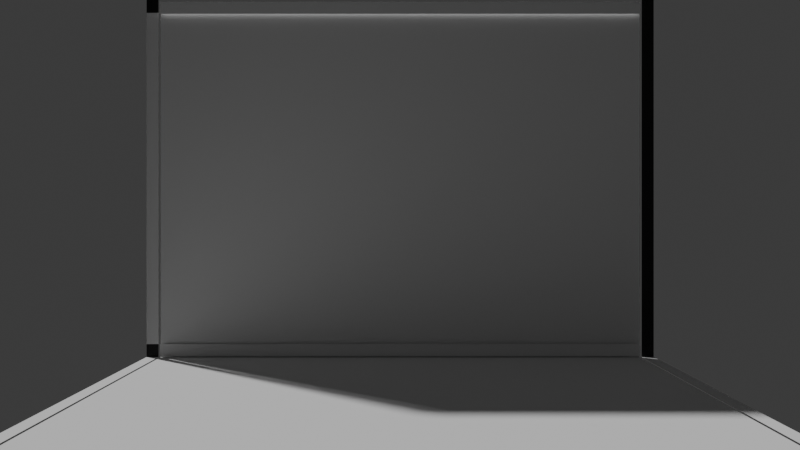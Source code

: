 # Source: VirtualCameraModel.blend  (saved by Blender 4.2.66; exported with 4.5.12 LTS)
import bpy
from mathutils import Matrix  # noqa: F401  (used for matrix-valued properties, if any)

bpy.ops.wm.read_factory_settings(use_empty=True)
scene = bpy.context.scene
scene.name = 'Scene'

# ---- collections
col_collection = bpy.data.collections.new('Collection'); scene.collection.children.link(col_collection)

# ---- materials (node trees are filled in below, after node groups)
mat_material_001 = bpy.data.materials.new('Material.001')
mat_material_002 = bpy.data.materials.new('Material.002')

# ---- material node trees
mat_material_001.use_nodes = True; mat_material_001.node_tree.nodes.clear()
_N = mat_material_001.node_tree.nodes; _L = mat_material_001.node_tree.links
n0 = _N.new('ShaderNodeBsdfPrincipled'); n0.name = 'Principled BSDF'; n0.location = (10, 300)
n0.inputs[0].default_value = (0.0, 0.0, 0.0, 1.0)
n1 = _N.new('ShaderNodeOutputMaterial'); n1.name = 'Material Output'; n1.location = (300, 300)
_L.new(n0.outputs[0], n1.inputs[0])
n1.is_active_output = True
mat_material_002.use_nodes = True; mat_material_002.node_tree.nodes.clear()
_N = mat_material_002.node_tree.nodes; _L = mat_material_002.node_tree.links
n0 = _N.new('ShaderNodeBsdfPrincipled'); n0.name = 'Principled BSDF'; n0.location = (10, 300)
n1 = _N.new('ShaderNodeOutputMaterial'); n1.name = 'Material Output'; n1.location = (300, 300)
_L.new(n0.outputs[0], n1.inputs[0])
n1.is_active_output = True

# ---- world
world_world = bpy.data.worlds.new('World'); scene.world = world_world
world_world.use_nodes = True; world_world.node_tree.nodes.clear()
_N = world_world.node_tree.nodes; _L = world_world.node_tree.links
n0 = _N.new('ShaderNodeOutputWorld'); n0.name = 'World Output'; n0.location = (300, 300)
n1 = _N.new('ShaderNodeBackground'); n1.name = 'Background'; n1.location = (10, 300)
n1.inputs[0].default_value = (0.05088, 0.05088, 0.05088, 1.0)
_L.new(n1.outputs[0], n0.inputs[0])
n0.is_active_output = True
world_world.color = (0.05088, 0.05088, 0.05088)
world_world.sun_shadow_jitter_overblur = 0.0

# ---- cameras
cam_camera = bpy.data.cameras.new('Camera')
cam_camera.lens = 17.0
cam_camera.sensor_width = 12.0

# ---- meshes
me_plane = bpy.data.meshes.new('Plane')
me_plane.from_pydata([(-1.0, -1.0, 0.0), (1.0, -1.0, 0.0), (-1.0, 1.0, 0.0), (1.0, 1.0, 0.0), (-1.0, -1.0, 2.894), (1.0, -1.0, 2.894)], [], [(0, 1, 3, 2), (1, 0, 4, 5)])
_uv = me_plane.uv_layers.new(name='UVMap')
_uv.uv.foreach_set('vector', [0.0, 0.0, 1.0, 0.0, 1.0, 1.0, 0.0, 1.0, 1.0, 0.0, 0.0, 0.0, 0.0, 0.0, 1.0, 0.0])
me_plane.update()
me_plane_001 = bpy.data.meshes.new('Plane.001')
me_plane_001.from_pydata([(40.38, -1.0, 0.0), (42.38, -1.0, 0.0), (40.38, 1.0, 0.0), (42.38, 1.0, 0.0), (-40.38, -1.0, 0.0), (-42.38, -1.0, 0.0), (-40.38, 1.0, 0.0), (-42.38, 1.0, 0.0)], [], [(0, 1, 3, 2), (4, 6, 7, 5)])
_uv = me_plane_001.uv_layers.new(name='UVMap')
_uv.uv.foreach_set('vector', [0.0, 0.0, 1.0, 0.0, 1.0, 1.0, 0.0, 1.0, 0.0, 0.0, 0.0, 1.0, 1.0, 1.0, 1.0, 0.0])
me_plane_001.update()
me_plane_003 = bpy.data.meshes.new('Plane.003')
me_plane_003.from_pydata([(2.019, 8.742e-08, -2.0), (2.119, 8.742e-08, -2.0), (2.019, -8.742e-08, 2.0), (2.119, -8.742e-08, 2.0), (-2.019, 8.742e-08, -2.0), (-2.119, 8.742e-08, -2.0), (-2.019, -8.742e-08, 2.0), (-2.119, -8.742e-08, 2.0), (2.019, 8.113e-08, -1.856), (2.119, 8.113e-08, -1.856), (2.119, -3.149e-09, 0.07203), (2.019, -3.149e-09, 0.07203), (2.119, -4.529e-08, 1.835), (2.019, -4.529e-08, 1.835)], [], [(13, 12, 3, 2), (4, 6, 7, 5), (0, 1, 9, 8), (8, 9, 10, 11), (11, 10, 12, 13)])
me_plane_003.polygons.foreach_set('material_index', [0, 0, 0, 1, 1])
_uv = me_plane_003.uv_layers.new(name='UVMap')
_uv.uv.foreach_set('vector', [0.0, 0.759, 1.0, 0.759, 1.0, 1.0, 0.0, 1.0, 0.0, 0.0, 0.0, 1.0, 1.0, 1.0, 1.0, 0.0, 0.0, 0.0, 1.0, 0.0, 1.0, 0.03602, 0.0, 0.03602, 0.0, 0.03602, 1.0, 0.03602, 1.0, 0.518, 0.0, 0.518, 0.0, 0.518, 1.0, 0.518, 1.0, 0.759, 0.0, 0.759])
me_plane_003.materials.append(mat_material_001)
me_plane_003.materials.append(mat_material_002)
me_plane_003.update()
me_plane_004 = bpy.data.meshes.new('Plane.004')
me_plane_004.from_pydata([(2.0, -0.05, 0.0), (2.0, 0.05, 0.0), (-2.0, -0.05, 0.0), (-2.0, 0.05, 0.0)], [], [(0, 1, 3, 2)])
_uv = me_plane_004.uv_layers.new(name='UVMap')
_uv.uv.foreach_set('vector', [0.0, 0.0, 1.0, 0.0, 1.0, 1.0, 0.0, 1.0])
me_plane_004.update()
me_plane_002 = bpy.data.meshes.new('Plane.002')
me_plane_002.from_pydata([(2.0, -0.05, 0.0), (2.0, 0.05, 0.0), (-2.0, -0.05, 0.0), (-2.0, 0.05, 0.0)], [], [(0, 1, 3, 2)])
_uv = me_plane_002.uv_layers.new(name='UVMap')
_uv.uv.foreach_set('vector', [0.0, 0.0, 1.0, 0.0, 1.0, 1.0, 0.0, 1.0])
me_plane_002.update()

# ---- objects
ob_camera = bpy.data.objects.new('Camera', cam_camera)
ob_empty = bpy.data.objects.new('Empty', None)
ob_plane = bpy.data.objects.new('Plane', me_plane)
ob_plane_001 = bpy.data.objects.new('Plane.001', me_plane_001)
ob_plane_002 = bpy.data.objects.new('Plane.002', me_plane_003)
ob_plane_003 = bpy.data.objects.new('Plane.003', me_plane_004)
ob_plane_004 = bpy.data.objects.new('Plane.004', me_plane_002)

# ---- transforms, parenting, visibility, modifiers, constraints
ob_camera.parent = ob_empty
ob_camera.matrix_parent_inverse = Matrix(((1.0, -0.0, 0.0, -4.426), (-0.0, 1.0, -0.0, -4.013), (0.0, -0.0, 1.0, -1.026), (-0.0, 0.0, -0.0, 1.0)))
ob_camera.location = (4.423, 4.0, 1.183)
ob_camera.rotation_euler = (1.571, 0.0, 3.142)
ob_camera.lock_location = (False, True, False)
ob_camera.lock_rotation = (False, True, False)
_c = ob_camera.constraints.new('LIMIT_LOCATION'); _c.name = 'Limit Location'
_c.use_min_x = True
_c.use_min_z = True
_c.use_max_x = True
_c.use_max_z = True
_c.min_x = -1.0
_c.min_z = 0.5
_c.max_x = 1.0
_c.max_z = 2.0
_c = ob_camera.constraints.new('LIMIT_ROTATION'); _c.name = 'Limit Rotation'
_c.active = False
_c.use_limit_x = True
_c.use_limit_y = True
_c.use_limit_z = True
_c.min_x = 0.7854
_c.min_z = 1.571
_c.max_x = 2.356
_c.max_z = 4.712
ob_empty.location = (0.0, 5.499, 0.9445)
ob_empty.empty_display_type = 'CUBE'
ob_plane.location = (0.0, -1.981, 0.0)
ob_plane.scale = (2.0, 2.0, 1.0)
ob_plane.color = (0.1528, 1.0, 0.08373, 1.0)
ob_plane_001.location = (0.0, -1.992, 0.0)
ob_plane_001.scale = (0.05, 2.0, 1.0)
ob_plane_002.location = (0.0, -3.986, 1.5)
ob_plane_002.scale = (1.0, 1.0, 0.75)
ob_plane_003.location = (-5.96e-08, -3.952, 2.912)
ob_plane_003.rotation_euler = (1.571, -0.0, 0.0)
ob_plane_004.location = (-5.96e-08, -3.952, 0.0619)
ob_plane_004.rotation_euler = (1.571, -0.0, 0.0)

# ---- collection membership
col_collection.objects.link(ob_camera)
col_collection.objects.link(ob_empty)
col_collection.objects.link(ob_plane)
col_collection.objects.link(ob_plane_001)
col_collection.objects.link(ob_plane_002)
col_collection.objects.link(ob_plane_003)
col_collection.objects.link(ob_plane_004)

# ---- scene / render settings (as saved in the file)
scene.camera = ob_camera
scene.frame_start = 1; scene.frame_end = 250; scene.frame_set(1)
scene.render.engine = 'BLENDER_EEVEE_NEXT'
bpy.context.view_layer.update()

# ---- added for rendering (the .blend has no usable light): sun
light_auto_sun = bpy.data.lights.new('AutoSun', 'SUN')
light_auto_sun.energy = 3.0
light_auto_sun.angle = 0.0523599
ob_auto_sun = bpy.data.objects.new('AutoSun', light_auto_sun)
scene.collection.objects.link(ob_auto_sun)
ob_auto_sun.rotation_euler = (0.872665, 0.174533, 0.523599)
bpy.context.view_layer.update()
